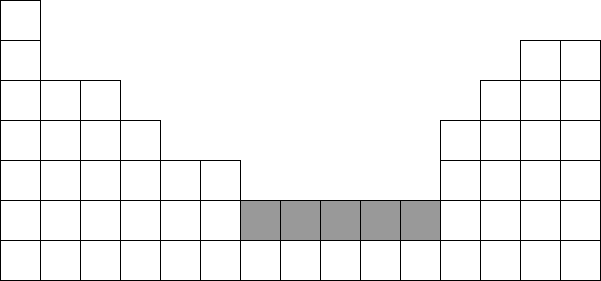

The diagram above was exported from draw.io. Its source (the exported page's mxGraphModel, read from the mxfile embedded in the PNG):
<mxGraphModel dx="1024" dy="352" grid="1" gridSize="10" guides="1" tooltips="1" connect="1" arrows="1" fold="1" page="1" pageScale="1" pageWidth="827" pageHeight="1169" math="0" shadow="0">
  <root>
    <mxCell id="0" />
    <mxCell id="1" parent="0" />
    <mxCell id="NooZI73pJMJblDx4so-t-1" value="" style="rounded=0;whiteSpace=wrap;html=1;" vertex="1" parent="1">
      <mxGeometry x="40" y="280" width="40" height="40" as="geometry" />
    </mxCell>
    <mxCell id="NooZI73pJMJblDx4so-t-6" value="" style="rounded=0;whiteSpace=wrap;html=1;" vertex="1" parent="1">
      <mxGeometry x="40" y="240" width="40" height="40" as="geometry" />
    </mxCell>
    <mxCell id="NooZI73pJMJblDx4so-t-7" value="" style="rounded=0;whiteSpace=wrap;html=1;" vertex="1" parent="1">
      <mxGeometry x="40" y="200" width="40" height="40" as="geometry" />
    </mxCell>
    <mxCell id="NooZI73pJMJblDx4so-t-8" value="" style="rounded=0;whiteSpace=wrap;html=1;" vertex="1" parent="1">
      <mxGeometry x="40" y="160" width="40" height="40" as="geometry" />
    </mxCell>
    <mxCell id="NooZI73pJMJblDx4so-t-9" value="" style="rounded=0;whiteSpace=wrap;html=1;" vertex="1" parent="1">
      <mxGeometry x="40" y="40" width="40" height="40" as="geometry" />
    </mxCell>
    <mxCell id="NooZI73pJMJblDx4so-t-15" value="" style="rounded=0;whiteSpace=wrap;html=1;" vertex="1" parent="1">
      <mxGeometry x="40" y="80" width="40" height="40" as="geometry" />
    </mxCell>
    <mxCell id="NooZI73pJMJblDx4so-t-16" value="" style="rounded=0;whiteSpace=wrap;html=1;" vertex="1" parent="1">
      <mxGeometry x="40" y="120" width="40" height="40" as="geometry" />
    </mxCell>
    <mxCell id="NooZI73pJMJblDx4so-t-17" value="" style="rounded=0;whiteSpace=wrap;html=1;" vertex="1" parent="1">
      <mxGeometry x="80" y="280" width="40" height="40" as="geometry" />
    </mxCell>
    <mxCell id="NooZI73pJMJblDx4so-t-18" value="" style="rounded=0;whiteSpace=wrap;html=1;" vertex="1" parent="1">
      <mxGeometry x="80" y="240" width="40" height="40" as="geometry" />
    </mxCell>
    <mxCell id="NooZI73pJMJblDx4so-t-19" value="" style="rounded=0;whiteSpace=wrap;html=1;" vertex="1" parent="1">
      <mxGeometry x="80" y="200" width="40" height="40" as="geometry" />
    </mxCell>
    <mxCell id="NooZI73pJMJblDx4so-t-20" value="" style="rounded=0;whiteSpace=wrap;html=1;" vertex="1" parent="1">
      <mxGeometry x="80" y="160" width="40" height="40" as="geometry" />
    </mxCell>
    <mxCell id="NooZI73pJMJblDx4so-t-22" value="" style="rounded=0;whiteSpace=wrap;html=1;" vertex="1" parent="1">
      <mxGeometry x="80" y="120" width="40" height="40" as="geometry" />
    </mxCell>
    <mxCell id="NooZI73pJMJblDx4so-t-23" value="" style="rounded=0;whiteSpace=wrap;html=1;" vertex="1" parent="1">
      <mxGeometry x="120" y="280" width="40" height="40" as="geometry" />
    </mxCell>
    <mxCell id="NooZI73pJMJblDx4so-t-24" value="" style="rounded=0;whiteSpace=wrap;html=1;" vertex="1" parent="1">
      <mxGeometry x="120" y="240" width="40" height="40" as="geometry" />
    </mxCell>
    <mxCell id="NooZI73pJMJblDx4so-t-25" value="" style="rounded=0;whiteSpace=wrap;html=1;" vertex="1" parent="1">
      <mxGeometry x="120" y="200" width="40" height="40" as="geometry" />
    </mxCell>
    <mxCell id="NooZI73pJMJblDx4so-t-26" value="" style="rounded=0;whiteSpace=wrap;html=1;" vertex="1" parent="1">
      <mxGeometry x="120" y="160" width="40" height="40" as="geometry" />
    </mxCell>
    <mxCell id="NooZI73pJMJblDx4so-t-29" value="" style="rounded=0;whiteSpace=wrap;html=1;" vertex="1" parent="1">
      <mxGeometry x="160" y="280" width="40" height="40" as="geometry" />
    </mxCell>
    <mxCell id="NooZI73pJMJblDx4so-t-30" value="" style="rounded=0;whiteSpace=wrap;html=1;" vertex="1" parent="1">
      <mxGeometry x="160" y="240" width="40" height="40" as="geometry" />
    </mxCell>
    <mxCell id="NooZI73pJMJblDx4so-t-31" value="" style="rounded=0;whiteSpace=wrap;html=1;" vertex="1" parent="1">
      <mxGeometry x="160" y="200" width="40" height="40" as="geometry" />
    </mxCell>
    <mxCell id="NooZI73pJMJblDx4so-t-32" value="" style="rounded=0;whiteSpace=wrap;html=1;" vertex="1" parent="1">
      <mxGeometry x="160" y="160" width="40" height="40" as="geometry" />
    </mxCell>
    <mxCell id="NooZI73pJMJblDx4so-t-33" value="" style="rounded=0;whiteSpace=wrap;html=1;" vertex="1" parent="1">
      <mxGeometry x="120" y="120" width="40" height="40" as="geometry" />
    </mxCell>
    <mxCell id="NooZI73pJMJblDx4so-t-47" value="" style="rounded=0;whiteSpace=wrap;html=1;" vertex="1" parent="1">
      <mxGeometry x="200" y="280" width="40" height="40" as="geometry" />
    </mxCell>
    <mxCell id="NooZI73pJMJblDx4so-t-48" value="" style="rounded=0;whiteSpace=wrap;html=1;" vertex="1" parent="1">
      <mxGeometry x="200" y="240" width="40" height="40" as="geometry" />
    </mxCell>
    <mxCell id="NooZI73pJMJblDx4so-t-49" value="" style="rounded=0;whiteSpace=wrap;html=1;" vertex="1" parent="1">
      <mxGeometry x="200" y="200" width="40" height="40" as="geometry" />
    </mxCell>
    <mxCell id="NooZI73pJMJblDx4so-t-50" value="" style="rounded=0;whiteSpace=wrap;html=1;" vertex="1" parent="1">
      <mxGeometry x="240" y="280" width="40" height="40" as="geometry" />
    </mxCell>
    <mxCell id="NooZI73pJMJblDx4so-t-51" value="" style="rounded=0;whiteSpace=wrap;html=1;" vertex="1" parent="1">
      <mxGeometry x="240" y="240" width="40" height="40" as="geometry" />
    </mxCell>
    <mxCell id="NooZI73pJMJblDx4so-t-52" value="" style="rounded=0;whiteSpace=wrap;html=1;" vertex="1" parent="1">
      <mxGeometry x="240" y="200" width="40" height="40" as="geometry" />
    </mxCell>
    <mxCell id="NooZI73pJMJblDx4so-t-53" value="" style="rounded=0;whiteSpace=wrap;html=1;" vertex="1" parent="1">
      <mxGeometry x="280" y="280" width="40" height="40" as="geometry" />
    </mxCell>
    <mxCell id="NooZI73pJMJblDx4so-t-54" value="" style="rounded=0;whiteSpace=wrap;html=1;strokeColor=#000000;fillColor=#FFFFFF;" vertex="1" parent="1">
      <mxGeometry x="320" y="280" width="40" height="40" as="geometry" />
    </mxCell>
    <mxCell id="NooZI73pJMJblDx4so-t-55" value="" style="rounded=0;whiteSpace=wrap;html=1;strokeColor=#000000;fillColor=#FFFFFF;" vertex="1" parent="1">
      <mxGeometry x="360" y="280" width="40" height="40" as="geometry" />
    </mxCell>
    <mxCell id="NooZI73pJMJblDx4so-t-56" value="" style="rounded=0;whiteSpace=wrap;html=1;strokeColor=#000000;fillColor=#FFFFFF;" vertex="1" parent="1">
      <mxGeometry x="400" y="280" width="40" height="40" as="geometry" />
    </mxCell>
    <mxCell id="NooZI73pJMJblDx4so-t-58" value="" style="rounded=0;whiteSpace=wrap;html=1;" vertex="1" parent="1">
      <mxGeometry x="440" y="280" width="40" height="40" as="geometry" />
    </mxCell>
    <mxCell id="NooZI73pJMJblDx4so-t-59" value="" style="rounded=0;whiteSpace=wrap;html=1;fillColor=#999999;" vertex="1" parent="1">
      <mxGeometry x="440" y="240" width="40" height="40" as="geometry" />
    </mxCell>
    <mxCell id="NooZI73pJMJblDx4so-t-68" value="" style="rounded=0;whiteSpace=wrap;html=1;" vertex="1" parent="1">
      <mxGeometry x="480" y="280" width="40" height="40" as="geometry" />
    </mxCell>
    <mxCell id="NooZI73pJMJblDx4so-t-69" value="" style="rounded=0;whiteSpace=wrap;html=1;" vertex="1" parent="1">
      <mxGeometry x="480" y="240" width="40" height="40" as="geometry" />
    </mxCell>
    <mxCell id="NooZI73pJMJblDx4so-t-70" value="" style="rounded=0;whiteSpace=wrap;html=1;" vertex="1" parent="1">
      <mxGeometry x="480" y="200" width="40" height="40" as="geometry" />
    </mxCell>
    <mxCell id="NooZI73pJMJblDx4so-t-71" value="" style="rounded=0;whiteSpace=wrap;html=1;" vertex="1" parent="1">
      <mxGeometry x="480" y="160" width="40" height="40" as="geometry" />
    </mxCell>
    <mxCell id="NooZI73pJMJblDx4so-t-72" value="" style="rounded=0;whiteSpace=wrap;html=1;" vertex="1" parent="1">
      <mxGeometry x="520" y="280" width="40" height="40" as="geometry" />
    </mxCell>
    <mxCell id="NooZI73pJMJblDx4so-t-73" value="" style="rounded=0;whiteSpace=wrap;html=1;" vertex="1" parent="1">
      <mxGeometry x="520" y="240" width="40" height="40" as="geometry" />
    </mxCell>
    <mxCell id="NooZI73pJMJblDx4so-t-74" value="" style="rounded=0;whiteSpace=wrap;html=1;" vertex="1" parent="1">
      <mxGeometry x="520" y="200" width="40" height="40" as="geometry" />
    </mxCell>
    <mxCell id="NooZI73pJMJblDx4so-t-75" value="" style="rounded=0;whiteSpace=wrap;html=1;" vertex="1" parent="1">
      <mxGeometry x="520" y="160" width="40" height="40" as="geometry" />
    </mxCell>
    <mxCell id="NooZI73pJMJblDx4so-t-76" value="" style="rounded=0;whiteSpace=wrap;html=1;" vertex="1" parent="1">
      <mxGeometry x="560" y="280" width="40" height="40" as="geometry" />
    </mxCell>
    <mxCell id="NooZI73pJMJblDx4so-t-77" value="" style="rounded=0;whiteSpace=wrap;html=1;" vertex="1" parent="1">
      <mxGeometry x="560" y="240" width="40" height="40" as="geometry" />
    </mxCell>
    <mxCell id="NooZI73pJMJblDx4so-t-78" value="" style="rounded=0;whiteSpace=wrap;html=1;" vertex="1" parent="1">
      <mxGeometry x="560" y="200" width="40" height="40" as="geometry" />
    </mxCell>
    <mxCell id="NooZI73pJMJblDx4so-t-79" value="" style="rounded=0;whiteSpace=wrap;html=1;" vertex="1" parent="1">
      <mxGeometry x="560" y="160" width="40" height="40" as="geometry" />
    </mxCell>
    <mxCell id="NooZI73pJMJblDx4so-t-80" value="" style="rounded=0;whiteSpace=wrap;html=1;" vertex="1" parent="1">
      <mxGeometry x="600" y="280" width="40" height="40" as="geometry" />
    </mxCell>
    <mxCell id="NooZI73pJMJblDx4so-t-81" value="" style="rounded=0;whiteSpace=wrap;html=1;" vertex="1" parent="1">
      <mxGeometry x="600" y="240" width="40" height="40" as="geometry" />
    </mxCell>
    <mxCell id="NooZI73pJMJblDx4so-t-82" value="" style="rounded=0;whiteSpace=wrap;html=1;" vertex="1" parent="1">
      <mxGeometry x="600" y="200" width="40" height="40" as="geometry" />
    </mxCell>
    <mxCell id="NooZI73pJMJblDx4so-t-83" value="" style="rounded=0;whiteSpace=wrap;html=1;" vertex="1" parent="1">
      <mxGeometry x="600" y="160" width="40" height="40" as="geometry" />
    </mxCell>
    <mxCell id="NooZI73pJMJblDx4so-t-88" value="" style="rounded=0;whiteSpace=wrap;html=1;" vertex="1" parent="1">
      <mxGeometry x="560" y="120" width="40" height="40" as="geometry" />
    </mxCell>
    <mxCell id="NooZI73pJMJblDx4so-t-89" value="" style="rounded=0;whiteSpace=wrap;html=1;" vertex="1" parent="1">
      <mxGeometry x="560" y="80" width="40" height="40" as="geometry" />
    </mxCell>
    <mxCell id="NooZI73pJMJblDx4so-t-90" value="" style="rounded=0;whiteSpace=wrap;html=1;" vertex="1" parent="1">
      <mxGeometry x="600" y="120" width="40" height="40" as="geometry" />
    </mxCell>
    <mxCell id="NooZI73pJMJblDx4so-t-91" value="" style="rounded=0;whiteSpace=wrap;html=1;" vertex="1" parent="1">
      <mxGeometry x="600" y="80" width="40" height="40" as="geometry" />
    </mxCell>
    <mxCell id="NooZI73pJMJblDx4so-t-96" value="" style="rounded=0;whiteSpace=wrap;html=1;fillColor=#999999;" vertex="1" parent="1">
      <mxGeometry x="280" y="240" width="40" height="40" as="geometry" />
    </mxCell>
    <mxCell id="NooZI73pJMJblDx4so-t-97" value="" style="rounded=0;whiteSpace=wrap;html=1;fillColor=#FFFFFF;strokeColor=#000000;fontColor=#ffffff;" vertex="1" parent="1">
      <mxGeometry x="520" y="120" width="40" height="40" as="geometry" />
    </mxCell>
    <mxCell id="NooZI73pJMJblDx4so-t-98" value="" style="rounded=0;whiteSpace=wrap;html=1;strokeColor=#000000;fillColor=#999999;" vertex="1" parent="1">
      <mxGeometry x="320" y="240" width="40" height="40" as="geometry" />
    </mxCell>
    <mxCell id="NooZI73pJMJblDx4so-t-99" value="" style="rounded=0;whiteSpace=wrap;html=1;strokeColor=#000000;fillColor=#999999;" vertex="1" parent="1">
      <mxGeometry x="360" y="240" width="40" height="40" as="geometry" />
    </mxCell>
    <mxCell id="NooZI73pJMJblDx4so-t-100" value="" style="rounded=0;whiteSpace=wrap;html=1;strokeColor=#000000;fillColor=#999999;" vertex="1" parent="1">
      <mxGeometry x="400" y="240" width="40" height="40" as="geometry" />
    </mxCell>
  </root>
</mxGraphModel>